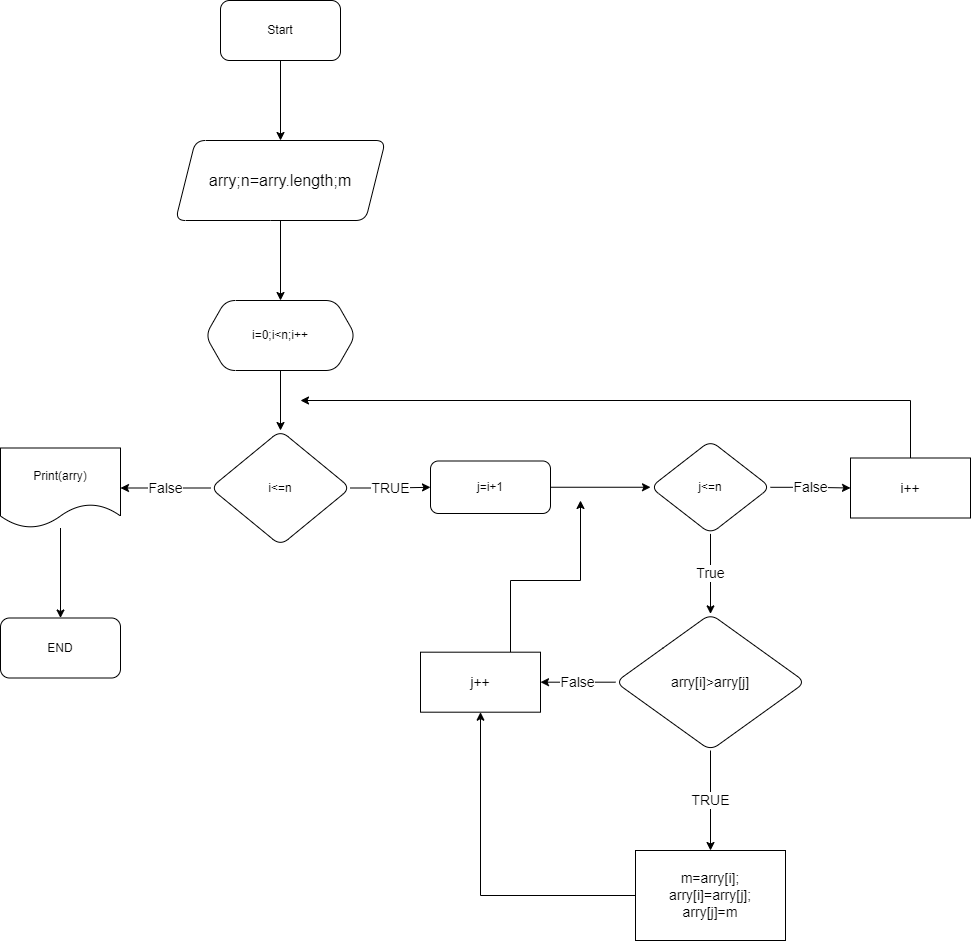

The diagram above was exported from draw.io. Its source (the exported page's mxGraphModel, read from the mxfile embedded in the PNG):
<mxGraphModel dx="1550" dy="786" grid="1" gridSize="10" guides="1" tooltips="1" connect="1" arrows="1" fold="1" page="1" pageScale="1" pageWidth="850" pageHeight="1100" math="0" shadow="0">
  <root>
    <mxCell id="0" />
    <mxCell id="1" parent="0" />
    <mxCell id="CqtFA7ioTpgkwG7QWvlQ-3" value="" style="edgeStyle=orthogonalEdgeStyle;rounded=0;orthogonalLoop=1;jettySize=auto;html=1;" edge="1" parent="1" source="CqtFA7ioTpgkwG7QWvlQ-1" target="CqtFA7ioTpgkwG7QWvlQ-2">
      <mxGeometry relative="1" as="geometry" />
    </mxCell>
    <mxCell id="CqtFA7ioTpgkwG7QWvlQ-1" value="Start" style="rounded=1;whiteSpace=wrap;html=1;" vertex="1" parent="1">
      <mxGeometry x="320" y="30" width="120" height="60" as="geometry" />
    </mxCell>
    <mxCell id="CqtFA7ioTpgkwG7QWvlQ-5" value="" style="edgeStyle=orthogonalEdgeStyle;rounded=0;orthogonalLoop=1;jettySize=auto;html=1;fontSize=14;" edge="1" parent="1" source="CqtFA7ioTpgkwG7QWvlQ-2" target="CqtFA7ioTpgkwG7QWvlQ-4">
      <mxGeometry relative="1" as="geometry" />
    </mxCell>
    <mxCell id="CqtFA7ioTpgkwG7QWvlQ-2" value="&lt;font size=&quot;3&quot;&gt;arry;n=arry.length;m&lt;/font&gt;" style="shape=parallelogram;perimeter=parallelogramPerimeter;whiteSpace=wrap;html=1;fixedSize=1;rounded=1;" vertex="1" parent="1">
      <mxGeometry x="275" y="170" width="210" height="80" as="geometry" />
    </mxCell>
    <mxCell id="CqtFA7ioTpgkwG7QWvlQ-7" value="" style="edgeStyle=orthogonalEdgeStyle;rounded=0;orthogonalLoop=1;jettySize=auto;html=1;fontSize=14;" edge="1" parent="1" source="CqtFA7ioTpgkwG7QWvlQ-4" target="CqtFA7ioTpgkwG7QWvlQ-6">
      <mxGeometry relative="1" as="geometry" />
    </mxCell>
    <mxCell id="CqtFA7ioTpgkwG7QWvlQ-4" value="i=0;i&amp;lt;n;i++" style="shape=hexagon;perimeter=hexagonPerimeter2;whiteSpace=wrap;html=1;fixedSize=1;rounded=1;" vertex="1" parent="1">
      <mxGeometry x="305" y="330" width="150" height="70" as="geometry" />
    </mxCell>
    <mxCell id="CqtFA7ioTpgkwG7QWvlQ-9" value="False" style="edgeStyle=orthogonalEdgeStyle;rounded=0;orthogonalLoop=1;jettySize=auto;html=1;fontSize=14;" edge="1" parent="1" source="CqtFA7ioTpgkwG7QWvlQ-6" target="CqtFA7ioTpgkwG7QWvlQ-8">
      <mxGeometry relative="1" as="geometry" />
    </mxCell>
    <mxCell id="CqtFA7ioTpgkwG7QWvlQ-12" value="TRUE" style="edgeStyle=orthogonalEdgeStyle;rounded=0;orthogonalLoop=1;jettySize=auto;html=1;fontSize=14;" edge="1" parent="1" source="CqtFA7ioTpgkwG7QWvlQ-6" target="CqtFA7ioTpgkwG7QWvlQ-10">
      <mxGeometry relative="1" as="geometry" />
    </mxCell>
    <mxCell id="CqtFA7ioTpgkwG7QWvlQ-6" value="i&amp;lt;=n" style="rhombus;whiteSpace=wrap;html=1;rounded=1;" vertex="1" parent="1">
      <mxGeometry x="310" y="460" width="140" height="115" as="geometry" />
    </mxCell>
    <mxCell id="CqtFA7ioTpgkwG7QWvlQ-30" value="" style="edgeStyle=orthogonalEdgeStyle;rounded=0;orthogonalLoop=1;jettySize=auto;html=1;fontSize=14;" edge="1" parent="1" source="CqtFA7ioTpgkwG7QWvlQ-8" target="CqtFA7ioTpgkwG7QWvlQ-29">
      <mxGeometry relative="1" as="geometry" />
    </mxCell>
    <mxCell id="CqtFA7ioTpgkwG7QWvlQ-8" value="Print(arry)" style="shape=document;whiteSpace=wrap;html=1;boundedLbl=1;rounded=1;" vertex="1" parent="1">
      <mxGeometry x="100" y="477.5" width="120" height="80" as="geometry" />
    </mxCell>
    <mxCell id="CqtFA7ioTpgkwG7QWvlQ-14" value="" style="edgeStyle=orthogonalEdgeStyle;rounded=0;orthogonalLoop=1;jettySize=auto;html=1;fontSize=14;" edge="1" parent="1" source="CqtFA7ioTpgkwG7QWvlQ-10" target="CqtFA7ioTpgkwG7QWvlQ-13">
      <mxGeometry relative="1" as="geometry" />
    </mxCell>
    <mxCell id="CqtFA7ioTpgkwG7QWvlQ-10" value="j=i+1" style="whiteSpace=wrap;html=1;rounded=1;" vertex="1" parent="1">
      <mxGeometry x="530" y="490.5" width="120" height="52.5" as="geometry" />
    </mxCell>
    <mxCell id="CqtFA7ioTpgkwG7QWvlQ-16" value="True" style="edgeStyle=orthogonalEdgeStyle;rounded=0;orthogonalLoop=1;jettySize=auto;html=1;fontSize=14;" edge="1" parent="1" source="CqtFA7ioTpgkwG7QWvlQ-13" target="CqtFA7ioTpgkwG7QWvlQ-15">
      <mxGeometry relative="1" as="geometry" />
    </mxCell>
    <mxCell id="CqtFA7ioTpgkwG7QWvlQ-27" value="False" style="edgeStyle=orthogonalEdgeStyle;rounded=0;orthogonalLoop=1;jettySize=auto;html=1;fontSize=14;" edge="1" parent="1" source="CqtFA7ioTpgkwG7QWvlQ-13" target="CqtFA7ioTpgkwG7QWvlQ-26">
      <mxGeometry relative="1" as="geometry" />
    </mxCell>
    <mxCell id="CqtFA7ioTpgkwG7QWvlQ-13" value="j&amp;lt;=n" style="rhombus;whiteSpace=wrap;html=1;rounded=1;" vertex="1" parent="1">
      <mxGeometry x="750" y="470.13" width="120" height="93.25" as="geometry" />
    </mxCell>
    <mxCell id="CqtFA7ioTpgkwG7QWvlQ-18" value="TRUE" style="edgeStyle=orthogonalEdgeStyle;rounded=0;orthogonalLoop=1;jettySize=auto;html=1;fontSize=14;" edge="1" parent="1" source="CqtFA7ioTpgkwG7QWvlQ-15">
      <mxGeometry relative="1" as="geometry">
        <mxPoint x="810" y="880" as="targetPoint" />
      </mxGeometry>
    </mxCell>
    <mxCell id="CqtFA7ioTpgkwG7QWvlQ-24" value="False" style="edgeStyle=orthogonalEdgeStyle;rounded=0;orthogonalLoop=1;jettySize=auto;html=1;fontSize=14;" edge="1" parent="1" source="CqtFA7ioTpgkwG7QWvlQ-15" target="CqtFA7ioTpgkwG7QWvlQ-22">
      <mxGeometry relative="1" as="geometry" />
    </mxCell>
    <mxCell id="CqtFA7ioTpgkwG7QWvlQ-15" value="&lt;font style=&quot;font-size: 14px&quot;&gt;arry[i]&amp;gt;arry[j]&lt;/font&gt;" style="rhombus;whiteSpace=wrap;html=1;rounded=1;" vertex="1" parent="1">
      <mxGeometry x="715" y="643.38" width="190" height="136.62" as="geometry" />
    </mxCell>
    <mxCell id="CqtFA7ioTpgkwG7QWvlQ-23" style="edgeStyle=orthogonalEdgeStyle;rounded=0;orthogonalLoop=1;jettySize=auto;html=1;entryX=0.5;entryY=1;entryDx=0;entryDy=0;fontSize=14;" edge="1" parent="1" source="CqtFA7ioTpgkwG7QWvlQ-19" target="CqtFA7ioTpgkwG7QWvlQ-22">
      <mxGeometry relative="1" as="geometry" />
    </mxCell>
    <mxCell id="CqtFA7ioTpgkwG7QWvlQ-19" value="m=arry[i];&lt;br&gt;arry[i]=arry[j];&lt;br&gt;arry[j]=m" style="rounded=0;whiteSpace=wrap;html=1;fontSize=14;" vertex="1" parent="1">
      <mxGeometry x="735" y="880" width="150" height="90" as="geometry" />
    </mxCell>
    <mxCell id="CqtFA7ioTpgkwG7QWvlQ-25" style="edgeStyle=orthogonalEdgeStyle;rounded=0;orthogonalLoop=1;jettySize=auto;html=1;fontSize=14;" edge="1" parent="1" source="CqtFA7ioTpgkwG7QWvlQ-22">
      <mxGeometry relative="1" as="geometry">
        <mxPoint x="680" y="530" as="targetPoint" />
        <Array as="points">
          <mxPoint x="610" y="610" />
          <mxPoint x="680" y="610" />
        </Array>
      </mxGeometry>
    </mxCell>
    <mxCell id="CqtFA7ioTpgkwG7QWvlQ-22" value="j++" style="rounded=0;whiteSpace=wrap;html=1;fontSize=14;" vertex="1" parent="1">
      <mxGeometry x="520" y="681.69" width="120" height="60" as="geometry" />
    </mxCell>
    <mxCell id="CqtFA7ioTpgkwG7QWvlQ-28" style="edgeStyle=orthogonalEdgeStyle;rounded=0;orthogonalLoop=1;jettySize=auto;html=1;fontSize=14;" edge="1" parent="1" source="CqtFA7ioTpgkwG7QWvlQ-26">
      <mxGeometry relative="1" as="geometry">
        <mxPoint x="400" y="430" as="targetPoint" />
        <Array as="points">
          <mxPoint x="1010" y="430" />
        </Array>
      </mxGeometry>
    </mxCell>
    <mxCell id="CqtFA7ioTpgkwG7QWvlQ-26" value="i++" style="rounded=0;whiteSpace=wrap;html=1;fontSize=14;" vertex="1" parent="1">
      <mxGeometry x="950" y="487.5" width="120" height="60" as="geometry" />
    </mxCell>
    <mxCell id="CqtFA7ioTpgkwG7QWvlQ-29" value="END" style="whiteSpace=wrap;html=1;rounded=1;" vertex="1" parent="1">
      <mxGeometry x="100" y="647.5" width="120" height="60" as="geometry" />
    </mxCell>
  </root>
</mxGraphModel>